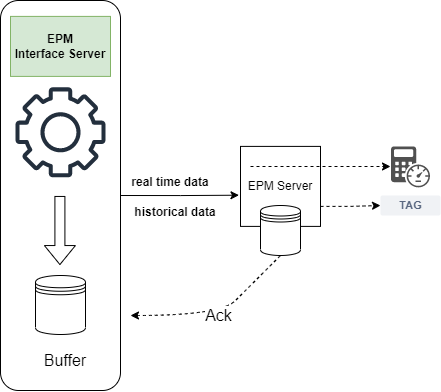

The diagram above was exported from draw.io. Its source (the exported page's mxGraphModel, read from the mxfile embedded in the PNG):
<mxGraphModel dx="500" dy="511" grid="1" gridSize="10" guides="1" tooltips="1" connect="1" arrows="1" fold="1" page="1" pageScale="1" pageWidth="827" pageHeight="1169" math="0" shadow="0">
  <root>
    <mxCell id="0" />
    <mxCell id="1" parent="0" />
    <mxCell id="7qKs2mhHsXmUgO1QZS5_-15" style="edgeStyle=orthogonalEdgeStyle;rounded=0;orthogonalLoop=1;jettySize=auto;html=1;exitX=1;exitY=0.5;exitDx=0;exitDy=0;entryX=-0.019;entryY=0.61;entryDx=0;entryDy=0;entryPerimeter=0;fontSize=16;" edge="1" parent="1" source="7qKs2mhHsXmUgO1QZS5_-1" target="7qKs2mhHsXmUgO1QZS5_-2">
      <mxGeometry relative="1" as="geometry" />
    </mxCell>
    <mxCell id="7qKs2mhHsXmUgO1QZS5_-1" value="" style="rounded=1;whiteSpace=wrap;html=1;" vertex="1" parent="1">
      <mxGeometry x="430" y="85" width="120" height="390" as="geometry" />
    </mxCell>
    <mxCell id="7qKs2mhHsXmUgO1QZS5_-12" style="edgeStyle=orthogonalEdgeStyle;rounded=0;orthogonalLoop=1;jettySize=auto;html=1;exitX=1;exitY=0.75;exitDx=0;exitDy=0;entryX=0;entryY=0.5;entryDx=0;entryDy=0;dashed=1;fontSize=16;" edge="1" parent="1" source="7qKs2mhHsXmUgO1QZS5_-2" target="7qKs2mhHsXmUgO1QZS5_-11">
      <mxGeometry relative="1" as="geometry" />
    </mxCell>
    <mxCell id="7qKs2mhHsXmUgO1QZS5_-2" value="EPM Server" style="whiteSpace=wrap;html=1;aspect=fixed;" vertex="1" parent="1">
      <mxGeometry x="670" y="230.9" width="80" height="80" as="geometry" />
    </mxCell>
    <mxCell id="7qKs2mhHsXmUgO1QZS5_-3" value="" style="shape=datastore;whiteSpace=wrap;html=1;" vertex="1" parent="1">
      <mxGeometry x="690" y="290" width="40" height="50" as="geometry" />
    </mxCell>
    <mxCell id="7qKs2mhHsXmUgO1QZS5_-4" value="" style="shape=datastore;whiteSpace=wrap;html=1;" vertex="1" parent="1">
      <mxGeometry x="465" y="360" width="50" height="59" as="geometry" />
    </mxCell>
    <mxCell id="7qKs2mhHsXmUgO1QZS5_-5" value="" style="sketch=0;outlineConnect=0;fontColor=#232F3E;gradientColor=none;fillColor=#232F3D;strokeColor=none;dashed=0;verticalLabelPosition=bottom;verticalAlign=top;align=center;html=1;fontSize=12;fontStyle=0;aspect=fixed;pointerEvents=1;shape=mxgraph.aws4.gear;" vertex="1" parent="1">
      <mxGeometry x="445" y="171.8" width="90" height="90" as="geometry" />
    </mxCell>
    <mxCell id="7qKs2mhHsXmUgO1QZS5_-6" value="&lt;b&gt;EPM&lt;br&gt;Interface Server&lt;/b&gt;" style="rounded=0;whiteSpace=wrap;html=1;fillColor=#d5e8d4;strokeColor=#82b366;" vertex="1" parent="1">
      <mxGeometry x="440" y="100.9" width="100" height="60" as="geometry" />
    </mxCell>
    <mxCell id="7qKs2mhHsXmUgO1QZS5_-8" value="Buffer" style="text;html=1;strokeColor=none;fillColor=none;align=center;verticalAlign=middle;whiteSpace=wrap;rounded=0;fontSize=16;" vertex="1" parent="1">
      <mxGeometry x="465" y="430" width="60" height="30" as="geometry" />
    </mxCell>
    <mxCell id="7qKs2mhHsXmUgO1QZS5_-9" value="" style="shape=flexArrow;endArrow=classic;html=1;rounded=0;fontSize=12;" edge="1" parent="1">
      <mxGeometry width="50" height="50" relative="1" as="geometry">
        <mxPoint x="489.4099999999994" y="280.4499999999998" as="sourcePoint" />
        <mxPoint x="489.40999999999985" y="349.54999999999995" as="targetPoint" />
      </mxGeometry>
    </mxCell>
    <mxCell id="7qKs2mhHsXmUgO1QZS5_-10" value="Ack" style="curved=1;endArrow=classic;html=1;rounded=0;fontSize=16;exitX=0.5;exitY=1;exitDx=0;exitDy=0;dashed=1;" edge="1" parent="1" source="7qKs2mhHsXmUgO1QZS5_-3">
      <mxGeometry width="50" height="50" relative="1" as="geometry">
        <mxPoint x="690" y="430" as="sourcePoint" />
        <mxPoint x="560" y="400" as="targetPoint" />
        <Array as="points">
          <mxPoint x="680" y="370" />
          <mxPoint x="650" y="400" />
        </Array>
      </mxGeometry>
    </mxCell>
    <mxCell id="7qKs2mhHsXmUgO1QZS5_-11" value="TAG" style="dashed=0;html=1;fillColor=#F0F2F5;strokeColor=none;align=center;rounded=1;arcSize=10;fontColor=#596780;fontStyle=1;fontSize=11;shadow=0" vertex="1" parent="1">
      <mxGeometry x="810" y="280" width="60" height="20" as="geometry" />
    </mxCell>
    <mxCell id="7qKs2mhHsXmUgO1QZS5_-13" value="" style="sketch=0;pointerEvents=1;shadow=0;dashed=0;html=1;strokeColor=none;fillColor=#505050;labelPosition=center;verticalLabelPosition=bottom;verticalAlign=top;outlineConnect=0;align=center;shape=mxgraph.office.concepts.bandwidth_calculator;rounded=1;fontSize=16;" vertex="1" parent="1">
      <mxGeometry x="820.5" y="230.9" width="39" height="41" as="geometry" />
    </mxCell>
    <mxCell id="7qKs2mhHsXmUgO1QZS5_-14" value="" style="endArrow=classic;html=1;rounded=0;dashed=1;fontSize=16;" edge="1" parent="1">
      <mxGeometry width="50" height="50" relative="1" as="geometry">
        <mxPoint x="680" y="251" as="sourcePoint" />
        <mxPoint x="820" y="251" as="targetPoint" />
      </mxGeometry>
    </mxCell>
    <mxCell id="7qKs2mhHsXmUgO1QZS5_-16" value="&lt;font style=&quot;font-size: 12px&quot;&gt;&lt;b&gt;real time data&lt;/b&gt;&lt;/font&gt;" style="text;html=1;strokeColor=none;fillColor=none;align=center;verticalAlign=middle;whiteSpace=wrap;rounded=0;fontSize=16;" vertex="1" parent="1">
      <mxGeometry x="560" y="250" width="80" height="30" as="geometry" />
    </mxCell>
    <mxCell id="7qKs2mhHsXmUgO1QZS5_-17" value="&lt;font style=&quot;font-size: 12px&quot;&gt;&lt;b&gt;historical data&lt;/b&gt;&lt;/font&gt;" style="text;html=1;strokeColor=none;fillColor=none;align=center;verticalAlign=middle;whiteSpace=wrap;rounded=0;fontSize=16;" vertex="1" parent="1">
      <mxGeometry x="560" y="280" width="90" height="30" as="geometry" />
    </mxCell>
  </root>
</mxGraphModel>